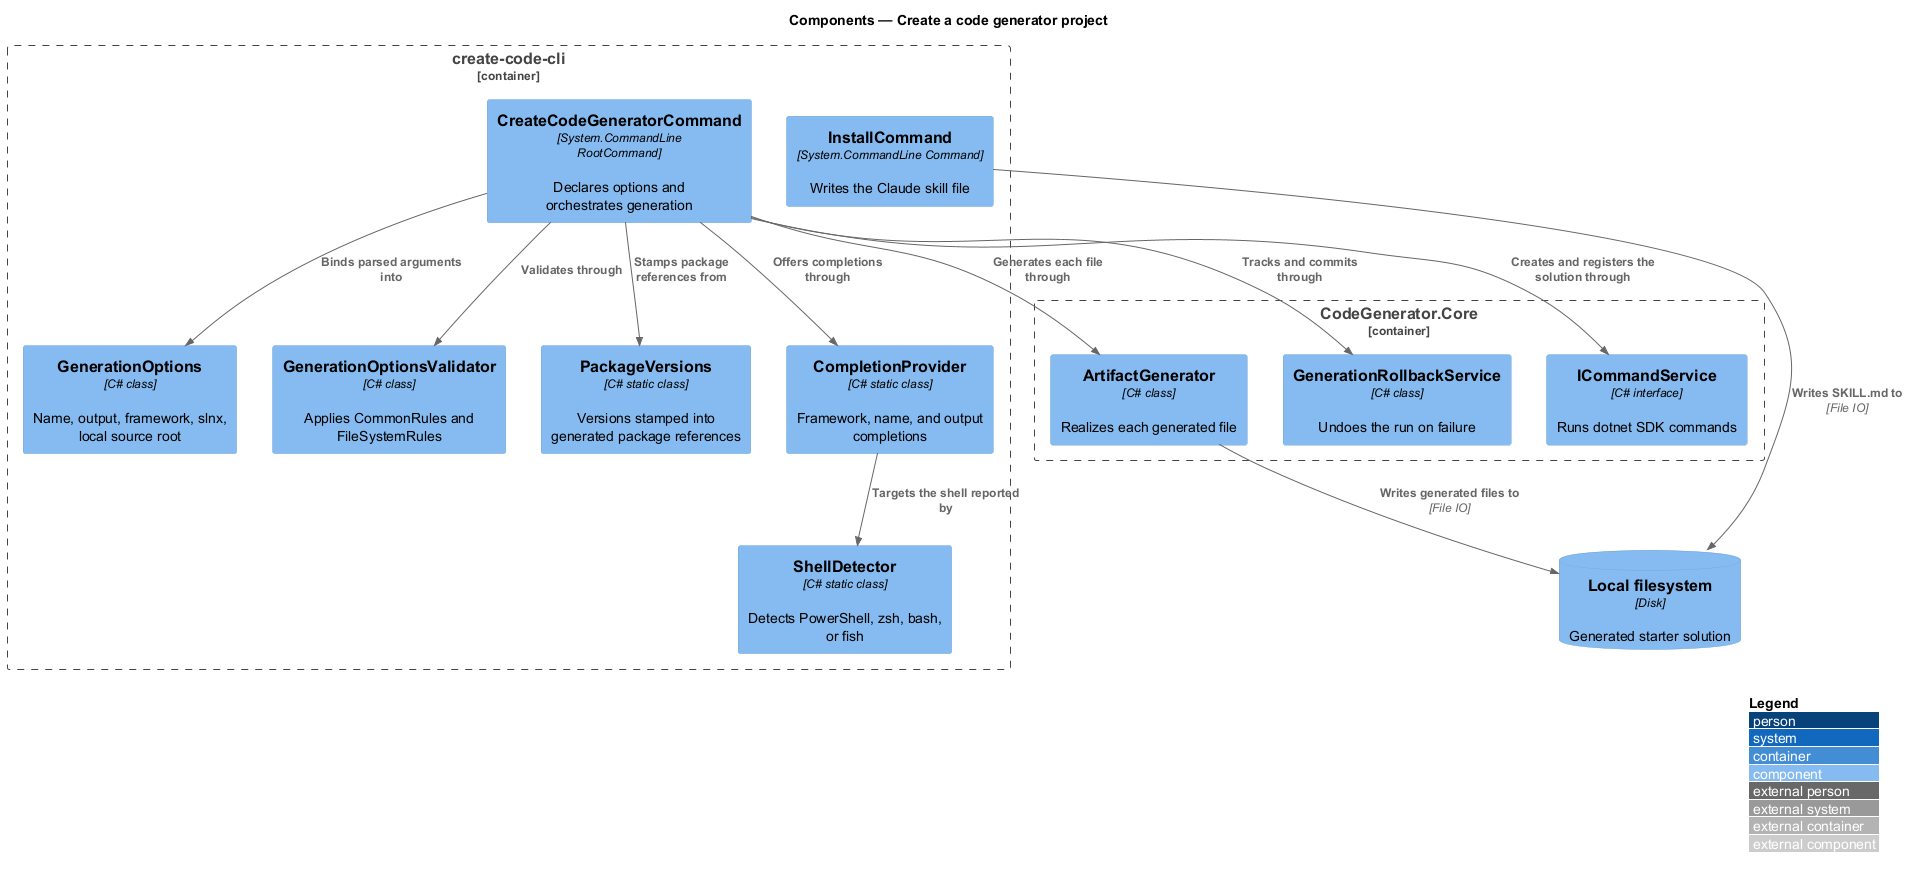

The diagram above was rendered by PlantUML. Its source (embedded in the PNG):
@startuml
!include <C4/C4_Component>
LAYOUT_WITH_LEGEND()
title Components — Create a code generator project

Container_Boundary(cli, "create-code-cli") {
  Component(root, "CreateCodeGeneratorCommand", "System.CommandLine RootCommand", "Declares options and orchestrates generation")
  Component(install, "InstallCommand", "System.CommandLine Command", "Writes the Claude skill file")
  Component(options, "GenerationOptions", "C# class", "Name, output, framework, slnx, local source root")
  Component(validator, "GenerationOptionsValidator", "C# class", "Applies CommonRules and FileSystemRules")
  Component(versions, "PackageVersions", "C# static class", "Versions stamped into generated package references")
  Component(completions, "CompletionProvider", "C# static class", "Framework, name, and output completions")
  Component(shell, "ShellDetector", "C# static class", "Detects PowerShell, zsh, bash, or fish")
}
Container_Boundary(core, "CodeGenerator.Core") {
  Component(gen, "ArtifactGenerator", "C# class", "Realizes each generated file")
  Component(rollback, "GenerationRollbackService", "C# class", "Undoes the run on failure")
  Component(cmdsvc, "ICommandService", "C# interface", "Runs dotnet SDK commands")
}
ComponentDb(fs, "Local filesystem", "Disk", "Generated starter solution")

Rel(root, options, "Binds parsed arguments into")
Rel(root, validator, "Validates through")
Rel(root, versions, "Stamps package references from")
Rel(root, gen, "Generates each file through")
Rel(root, rollback, "Tracks and commits through")
Rel(root, cmdsvc, "Creates and registers the solution through")
Rel(root, completions, "Offers completions through")
Rel(completions, shell, "Targets the shell reported by")
Rel(install, fs, "Writes SKILL.md to", "File IO")
Rel(gen, fs, "Writes generated files to", "File IO")
@enduml